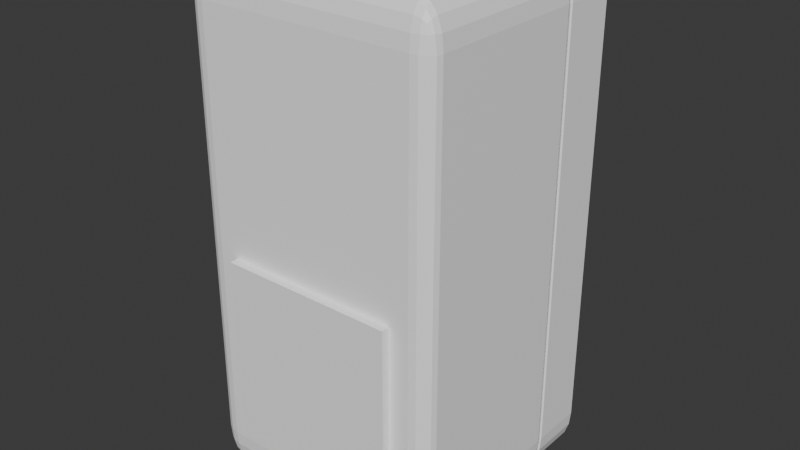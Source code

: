 # Source: Fridge.blend  (saved by Blender 4.0.36; exported with 4.5.12 LTS)
import bpy
from mathutils import Matrix  # noqa: F401  (used for matrix-valued properties, if any)

bpy.ops.wm.read_factory_settings(use_empty=True)
scene = bpy.context.scene
scene.name = 'Scene'

# ---- collections
col_collection = bpy.data.collections.new('Collection'); scene.collection.children.link(col_collection)

# ---- materials (node trees are filled in below, after node groups)
mat_fridge_handle_mat = bpy.data.materials.new('Fridge_Handle_Mat')
mat_fridge_handle_mat.use_transparent_shadow = False
mat_fridge_mat = bpy.data.materials.new('Fridge_Mat')
mat_fridge_mat.alpha_threshold = 0.0
mat_fridge_mat.use_transparent_shadow = False
mat_fridge_mat.roughness = 0.5
mat_fridge_mat.line_color = (0.0, 0.0, 0.0, 1.0)

# ---- material node trees
mat_fridge_handle_mat.use_nodes = True; mat_fridge_handle_mat.node_tree.nodes.clear()
_N = mat_fridge_handle_mat.node_tree.nodes; _L = mat_fridge_handle_mat.node_tree.links
n0 = _N.new('ShaderNodeBsdfPrincipled'); n0.name = 'Principled BSDF'; n0.location = (10, 300)
n0.inputs[0].default_value = (0.1435, 0.1435, 0.1435, 1.0)
n0.inputs[3].default_value = 1.45
n1 = _N.new('ShaderNodeOutputMaterial'); n1.name = 'Material Output'; n1.location = (300, 300)
_L.new(n0.outputs[0], n1.inputs[0])
n1.is_active_output = True
mat_fridge_mat.use_nodes = True; mat_fridge_mat.node_tree.nodes.clear()
_N = mat_fridge_mat.node_tree.nodes; _L = mat_fridge_mat.node_tree.links
n0 = _N.new('ShaderNodeOutputMaterial'); n0.name = 'Material Output'; n0.location = (300, 300)
n1 = _N.new('ShaderNodeBsdfPrincipled'); n1.name = 'Principled BSDF'; n1.location = (10, 300)
n1.inputs[0].default_value = (1.0, 1.0, 1.0, 1.0)
n1.inputs[3].default_value = 1.45
_L.new(n1.outputs[0], n0.inputs[0])
n0.is_active_output = True

# ---- world
world_world = bpy.data.worlds.new('World'); scene.world = world_world
world_world.use_nodes = True; world_world.node_tree.nodes.clear()
_N = world_world.node_tree.nodes; _L = world_world.node_tree.links
n0 = _N.new('ShaderNodeOutputWorld'); n0.name = 'World Output'; n0.location = (300, 300)
n1 = _N.new('ShaderNodeBackground'); n1.name = 'Background'; n1.location = (10, 300)
n1.inputs[0].default_value = (0.05088, 0.05088, 0.05088, 1.0)
_L.new(n1.outputs[0], n0.inputs[0])
n0.is_active_output = True
world_world.color = (0.05088, 0.05088, 0.05088)
world_world.use_sun_shadow = False
world_world.sun_shadow_jitter_overblur = 0.0

# ---- meshes
me_cylinder = bpy.data.meshes.new('Cylinder')
me_cylinder.from_pydata([(0.0, 1.0, -1.0), (0.0, 1.0, 1.0), (0.1951, 0.9808, -1.0), (0.1951, 0.9808, 1.0), (0.3827, 0.9239, -1.0), (0.3827, 0.9239, 1.0), (0.5556, 0.8315, -1.0), (0.5556, 0.8315, 1.0), (0.7071, 0.7071, -1.0), (0.7071, 0.7071, 1.0), (0.8315, 0.5556, -1.0), (0.8315, 0.5556, 1.0), (0.9239, 0.3827, -1.0), (0.9239, 0.3827, 1.0), (0.9808, 0.1951, -1.0), (0.9808, 0.1951, 1.0), (1.0, 0.0, -1.0), (1.0, 0.0, 1.0), (0.9808, -0.1951, -1.0), (0.9808, -0.1951, 1.0), (0.9239, -0.3827, -1.0), (0.9239, -0.3827, 1.0), (0.8315, -0.5556, -1.0), (0.8315, -0.5556, 1.0), (0.7071, -0.7071, -1.0), (0.7071, -0.7071, 1.0), (0.5556, -0.8315, -1.0), (0.5556, -0.8315, 1.0), (0.3827, -0.9239, -1.0), (0.3827, -0.9239, 1.0), (0.1951, -0.9808, -1.0), (0.1951, -0.9808, 1.0), (0.0, -1.0, -1.0), (0.0, -1.0, 1.0), (-0.1951, -0.9808, -1.0), (-0.1951, -0.9808, 1.0), (-0.3827, -0.9239, -1.0), (-0.3827, -0.9239, 1.0), (-0.5556, -0.8315, -1.0), (-0.5556, -0.8315, 1.0), (-0.7071, -0.7071, -1.0), (-0.7071, -0.7071, 1.0), (-0.8315, -0.5556, -1.0), (-0.8315, -0.5556, 1.0), (-0.9239, -0.3827, -1.0), (-0.9239, -0.3827, 1.0), (-0.9808, -0.1951, -1.0), (-0.9808, -0.1951, 1.0), (-1.0, 0.0, -1.0), (-1.0, 0.0, 1.0), (-0.9808, 0.1951, -1.0), (-0.9808, 0.1951, 1.0), (-0.9239, 0.3827, -1.0), (-0.9239, 0.3827, 1.0), (-0.8315, 0.5556, -1.0), (-0.8315, 0.5556, 1.0), (-0.7071, 0.7071, -1.0), (-0.7071, 0.7071, 1.0), (-0.5556, 0.8315, -1.0), (-0.5556, 0.8315, 1.0), (-0.3827, 0.9239, -1.0), (-0.3827, 0.9239, 1.0), (-0.1951, 0.9808, -1.0), (-0.1951, 0.9808, 1.0), (12.06, 2.018, -9.934), (14.07, 2.772, -9.934), (12.06, 2.772, -10.94), (12.83, 2.076, -9.934), (13.48, 2.239, -9.934), (12.06, 2.076, -10.32), (12.85, 2.145, -10.33), (13.38, 2.278, -10.31), (13.22, 2.337, -10.51), (13.91, 2.772, -10.32), (13.48, 2.772, -10.64), (13.91, 2.484, -9.934), (13.73, 2.476, -10.33), (13.38, 2.491, -10.59), (12.06, 2.484, -10.86), (12.06, 2.239, -10.64), (12.83, 2.772, -10.86), (12.85, 2.476, -10.77), (12.81, 2.278, -10.59), (-12.73, 2.772, -9.934), (-10.72, 2.018, -9.934), (-10.72, 2.772, -10.94), (-12.57, 2.484, -9.934), (-12.14, 2.239, -9.934), (-12.57, 2.772, -10.32), (-12.39, 2.476, -10.33), (-12.04, 2.278, -10.31), (-11.88, 2.337, -10.51), (-10.72, 2.076, -10.32), (-10.72, 2.239, -10.64), (-11.49, 2.076, -9.934), (-11.5, 2.145, -10.33), (-11.46, 2.278, -10.59), (-11.49, 2.772, -10.86), (-12.14, 2.772, -10.64), (-10.72, 2.484, -10.86), (-11.5, 2.476, -10.77), (-12.04, 2.491, -10.59), (12.06, 11.31, -10.94), (14.07, 11.31, -9.934), (12.06, 12.07, -9.934), (12.83, 11.31, -10.86), (13.48, 11.31, -10.64), (12.06, 11.6, -10.86), (12.85, 11.61, -10.77), (13.38, 11.59, -10.59), (13.22, 11.75, -10.51), (13.91, 11.6, -9.934), (13.48, 11.85, -9.934), (13.91, 11.31, -10.32), (13.73, 11.61, -10.33), (13.38, 11.81, -10.31), (12.06, 12.01, -10.32), (12.06, 11.85, -10.64), (12.83, 12.01, -9.934), (12.85, 11.94, -10.33), (12.81, 11.81, -10.59), (-10.72, 11.31, -10.94), (-10.72, 12.07, -9.934), (-12.73, 11.31, -9.934), (-10.72, 11.6, -10.86), (-10.72, 11.85, -10.64), (-11.49, 11.31, -10.86), (-11.5, 11.61, -10.77), (-11.46, 11.81, -10.59), (-11.88, 11.75, -10.51), (-11.49, 12.01, -9.934), (-12.14, 11.85, -9.934), (-10.72, 12.01, -10.32), (-11.5, 11.94, -10.33), (-12.04, 11.81, -10.31), (-12.57, 11.31, -10.32), (-12.14, 11.31, -10.64), (-12.57, 11.6, -9.934), (-12.39, 11.61, -10.33), (-12.04, 11.59, -10.59), (12.06, 2.018, 1.454), (12.06, 2.772, 2.458), (14.07, 2.772, 1.454), (12.06, 2.076, 1.838), (12.06, 2.239, 2.164), (12.83, 2.076, 1.454), (12.85, 2.145, 1.848), (12.81, 2.278, 2.113), (13.22, 2.337, 2.034), (12.83, 2.772, 2.382), (13.48, 2.772, 2.164), (12.06, 2.484, 2.382), (12.85, 2.476, 2.29), (13.38, 2.491, 2.113), (13.91, 2.484, 1.454), (13.48, 2.239, 1.454), (13.91, 2.772, 1.838), (13.73, 2.476, 1.848), (13.38, 2.278, 1.828), (-10.72, 2.772, 2.458), (-10.72, 2.018, 1.454), (-12.73, 2.772, 1.454), (-10.72, 2.484, 2.382), (-10.72, 2.239, 2.164), (-11.49, 2.772, 2.382), (-11.5, 2.476, 2.29), (-11.46, 2.278, 2.113), (-11.88, 2.337, 2.034), (-11.49, 2.076, 1.454), (-12.14, 2.239, 1.454), (-10.72, 2.076, 1.838), (-11.5, 2.145, 1.848), (-12.04, 2.278, 1.828), (-12.57, 2.772, 1.838), (-12.14, 2.772, 2.164), (-12.57, 2.484, 1.454), (-12.39, 2.476, 1.848), (-12.04, 2.491, 2.113), (12.06, 11.31, 2.458), (12.06, 12.07, 1.454), (14.07, 11.31, 1.454), (12.06, 11.6, 2.382), (12.06, 11.85, 2.164), (12.83, 11.31, 2.382), (12.85, 11.61, 2.29), (12.81, 11.81, 2.113), (13.22, 11.75, 2.034), (12.83, 12.01, 1.454), (13.48, 11.85, 1.454), (12.06, 12.01, 1.838), (12.85, 11.94, 1.848), (13.38, 11.81, 1.828), (13.91, 11.31, 1.838), (13.48, 11.31, 2.164), (13.91, 11.6, 1.454), (13.73, 11.61, 1.848), (13.38, 11.59, 2.113), (-12.73, 11.31, 1.454), (-10.72, 12.07, 1.454), (-10.72, 11.31, 2.458), (-12.57, 11.6, 1.454), (-12.14, 11.85, 1.454), (-12.57, 11.31, 1.838), (-12.39, 11.61, 1.848), (-12.04, 11.81, 1.828), (-11.88, 11.75, 2.034), (-10.72, 12.01, 1.838), (-10.72, 11.85, 2.164), (-11.49, 12.01, 1.454), (-11.5, 11.94, 1.848), (-11.46, 11.81, 2.113), (-11.49, 11.31, 2.382), (-12.14, 11.31, 2.164), (-10.72, 11.6, 2.382), (-11.5, 11.61, 2.29), (-12.04, 11.59, 2.113), (-12.73, 2.471, 1.454), (-10.72, 2.722, 1.454), (-10.72, 2.471, 2.458), (-12.57, 2.567, 1.454), (-12.14, 2.649, 1.454), (-12.57, 2.471, 1.838), (-12.39, 2.57, 1.848), (-12.04, 2.636, 1.828), (-11.88, 2.616, 2.034), (-10.72, 2.703, 1.838), (-10.72, 2.649, 2.164), (-11.49, 2.703, 1.454), (-11.5, 2.68, 1.848), (-11.46, 2.636, 2.113), (-11.49, 2.471, 2.382), (-12.14, 2.471, 2.164), (-10.72, 2.567, 2.382), (-11.5, 2.57, 2.29), (-12.04, 2.565, 2.113), (12.06, 2.722, 1.454), (14.07, 2.471, 1.454), (12.06, 2.471, 2.458), (12.83, 2.703, 1.454), (13.48, 2.649, 1.454), (12.06, 2.703, 1.838), (12.85, 2.68, 1.848), (13.38, 2.636, 1.828), (13.22, 2.616, 2.034), (13.91, 2.471, 1.838), (13.48, 2.471, 2.164), (13.91, 2.567, 1.454), (13.73, 2.57, 1.848), (13.38, 2.565, 2.113), (12.06, 2.567, 2.382), (12.06, 2.649, 2.164), (12.83, 2.471, 2.382), (12.85, 2.57, 2.29), (12.81, 2.636, 2.113), (-12.73, -0.3758, 1.454), (-10.72, -0.3758, 2.458), (-10.72, -0.627, 1.454), (-12.57, -0.3758, 1.838), (-12.14, -0.3758, 2.164), (-12.57, -0.472, 1.454), (-12.39, -0.4744, 1.848), (-12.04, -0.4694, 2.113), (-11.88, -0.5209, 2.034), (-10.72, -0.472, 2.382), (-10.72, -0.5535, 2.164), (-11.49, -0.3758, 2.382), (-11.5, -0.4744, 2.29), (-11.46, -0.5407, 2.113), (-11.49, -0.6079, 1.454), (-12.14, -0.5535, 1.454), (-10.72, -0.6079, 1.838), (-11.5, -0.5848, 1.848), (-12.04, -0.5407, 1.828), (14.07, -0.3758, 1.454), (12.06, -0.627, 1.454), (12.06, -0.3758, 2.458), (13.91, -0.472, 1.454), (13.48, -0.5535, 1.454), (13.91, -0.3758, 1.838), (13.73, -0.4744, 1.848), (13.38, -0.5407, 1.828), (13.22, -0.5209, 2.034), (12.06, -0.6079, 1.838), (12.06, -0.5535, 2.164), (12.83, -0.6079, 1.454), (12.85, -0.5848, 1.848), (12.81, -0.5407, 2.113), (12.83, -0.3758, 2.382), (13.48, -0.3758, 2.164), (12.06, -0.472, 2.382), (12.85, -0.4744, 2.29), (13.38, -0.4694, 2.113), (-12.73, 2.471, -9.934), (-10.72, 2.471, -10.94), (-10.72, 2.722, -9.934), (-12.57, 2.471, -10.32), (-12.14, 2.471, -10.64), (-12.57, 2.567, -9.934), (-12.39, 2.57, -10.33), (-12.04, 2.565, -10.59), (-11.88, 2.616, -10.51), (-10.72, 2.567, -10.86), (-10.72, 2.649, -10.64), (-11.49, 2.471, -10.86), (-11.5, 2.57, -10.77), (-11.46, 2.636, -10.59), (-11.49, 2.703, -9.934), (-12.14, 2.649, -9.934), (-10.72, 2.703, -10.32), (-11.5, 2.68, -10.33), (-12.04, 2.636, -10.31), (14.07, 2.471, -9.934), (12.06, 2.722, -9.934), (12.06, 2.471, -10.94), (13.91, 2.567, -9.934), (13.48, 2.649, -9.934), (13.91, 2.471, -10.32), (13.73, 2.57, -10.33), (13.38, 2.636, -10.31), (13.22, 2.616, -10.51), (12.06, 2.703, -10.32), (12.06, 2.649, -10.64), (12.83, 2.703, -9.934), (12.85, 2.68, -10.33), (12.81, 2.636, -10.59), (12.83, 2.471, -10.86), (13.48, 2.471, -10.64), (12.06, 2.567, -10.86), (12.85, 2.57, -10.77), (13.38, 2.565, -10.59), (-12.73, -0.3758, -9.934), (-10.72, -0.627, -9.934), (-10.72, -0.3758, -10.94), (-12.57, -0.472, -9.934), (-12.14, -0.5535, -9.934), (-12.57, -0.3758, -10.32), (-12.39, -0.4744, -10.33), (-12.04, -0.5407, -10.31), (-11.88, -0.5209, -10.51), (-10.72, -0.6079, -10.32), (-10.72, -0.5535, -10.64), (-11.49, -0.6079, -9.934), (-11.5, -0.5848, -10.33), (-11.46, -0.5407, -10.59), (-11.49, -0.3758, -10.86), (-12.14, -0.3758, -10.64), (-10.72, -0.472, -10.86), (-11.5, -0.4744, -10.77), (-12.04, -0.4694, -10.59), (14.07, -0.3758, -9.934), (12.06, -0.3758, -10.94), (12.06, -0.627, -9.934), (13.91, -0.3758, -10.32), (13.48, -0.3758, -10.64), (13.91, -0.472, -9.934), (13.73, -0.4744, -10.33), (13.38, -0.4694, -10.59), (13.22, -0.5209, -10.51), (12.06, -0.472, -10.86), (12.06, -0.5535, -10.64), (12.83, -0.3758, -10.86), (12.85, -0.4744, -10.77), (12.81, -0.5407, -10.59), (12.83, -0.6079, -9.934), (13.48, -0.5535, -9.934), (12.06, -0.6079, -10.32), (12.85, -0.5848, -10.33), (13.38, -0.5407, -10.31), (-9.45, 12.52, 0.4142), (-0.1411, 12.52, 0.4142), (-9.45, 11.65, 0.4142), (-0.1411, 11.65, 0.4142), (-9.45, 12.52, -8.894), (-0.1411, 12.52, -8.894), (-9.45, 11.65, -8.894), (-0.1411, 11.65, -8.894)], [], [(0, 1, 3, 2), (2, 3, 5, 4), (4, 5, 7, 6), (6, 7, 9, 8), (8, 9, 11, 10), (10, 11, 13, 12), (12, 13, 15, 14), (14, 15, 17, 16), (16, 17, 19, 18), (18, 19, 21, 20), (20, 21, 23, 22), (22, 23, 25, 24), (24, 25, 27, 26), (26, 27, 29, 28), (28, 29, 31, 30), (30, 31, 33, 32), (32, 33, 35, 34), (34, 35, 37, 36), (36, 37, 39, 38), (38, 39, 41, 40), (40, 41, 43, 42), (42, 43, 45, 44), (44, 45, 47, 46), (46, 47, 49, 48), (48, 49, 51, 50), (50, 51, 53, 52), (52, 53, 55, 54), (54, 55, 57, 56), (56, 57, 59, 58), (58, 59, 61, 60), (3, 1, 63, 61, 59, 57, 55, 53, 51, 49, 47, 45, 43, 41, 39, 37, 35, 33, 31, 29, 27, 25, 23, 21, 19, 17, 15, 13, 11, 9, 7, 5), (60, 61, 63, 62), (62, 63, 1, 0), (0, 2, 4, 6, 8, 10, 12, 14, 16, 18, 20, 22, 24, 26, 28, 30, 32, 34, 36, 38, 40, 42, 44, 46, 48, 50, 52, 54, 56, 58, 60, 62), (161, 83, 123, 197), (199, 178, 141, 159), (122, 104, 179, 198), (65, 142, 180, 103), (85, 66, 102, 121), (64, 67, 70, 69), (67, 68, 71, 70), (69, 70, 82, 79), (70, 71, 72, 82), (65, 73, 76, 75), (73, 74, 77, 76), (75, 76, 71, 68), (76, 77, 72, 71), (66, 78, 81, 80), (78, 79, 82, 81), (80, 81, 77, 74), (81, 82, 72, 77), (83, 86, 89, 88), (86, 87, 90, 89), (88, 89, 101, 98), (89, 90, 91, 101), (84, 92, 95, 94), (92, 93, 96, 95), (94, 95, 90, 87), (95, 96, 91, 90), (85, 97, 100, 99), (97, 98, 101, 100), (99, 100, 96, 93), (100, 101, 91, 96), (102, 105, 108, 107), (105, 106, 109, 108), (107, 108, 120, 117), (108, 109, 110, 120), (103, 111, 114, 113), (111, 112, 115, 114), (113, 114, 109, 106), (114, 115, 110, 109), (104, 116, 119, 118), (116, 117, 120, 119), (118, 119, 115, 112), (119, 120, 110, 115), (121, 124, 127, 126), (124, 125, 128, 127), (126, 127, 139, 136), (127, 128, 129, 139), (122, 130, 133, 132), (130, 131, 134, 133), (132, 133, 128, 125), (133, 134, 129, 128), (123, 135, 138, 137), (135, 136, 139, 138), (137, 138, 134, 131), (138, 139, 129, 134), (140, 143, 146, 145), (143, 144, 147, 146), (145, 146, 158, 155), (146, 147, 148, 158), (141, 149, 152, 151), (149, 150, 153, 152), (151, 152, 147, 144), (152, 153, 148, 147), (142, 154, 157, 156), (154, 155, 158, 157), (156, 157, 153, 150), (157, 158, 148, 153), (159, 162, 165, 164), (162, 163, 166, 165), (164, 165, 177, 174), (165, 166, 167, 177), (160, 168, 171, 170), (168, 169, 172, 171), (170, 171, 166, 163), (171, 172, 167, 166), (161, 173, 176, 175), (173, 174, 177, 176), (175, 176, 172, 169), (176, 177, 167, 172), (178, 181, 184, 183), (181, 182, 185, 184), (183, 184, 196, 193), (184, 185, 186, 196), (179, 187, 190, 189), (187, 188, 191, 190), (189, 190, 185, 182), (190, 191, 186, 185), (180, 192, 195, 194), (192, 193, 196, 195), (194, 195, 191, 188), (195, 196, 186, 191), (197, 200, 203, 202), (200, 201, 204, 203), (202, 203, 215, 212), (203, 204, 205, 215), (198, 206, 209, 208), (206, 207, 210, 209), (208, 209, 204, 201), (209, 210, 205, 204), (199, 211, 214, 213), (211, 212, 215, 214), (213, 214, 210, 207), (214, 215, 205, 210), (161, 197, 202, 173), (173, 202, 212, 174), (174, 212, 211, 164), (164, 211, 199, 159), (83, 161, 175, 86), (86, 175, 169, 87), (87, 169, 168, 94), (94, 168, 160, 84), (66, 85, 99, 78), (78, 99, 93, 79), (79, 93, 92, 69), (69, 92, 84, 64), (198, 179, 189, 206), (206, 189, 182, 207), (207, 182, 181, 213), (213, 181, 178, 199), (104, 122, 132, 116), (116, 132, 125, 117), (117, 125, 124, 107), (107, 124, 121, 102), (140, 160, 170, 143), (143, 170, 163, 144), (144, 163, 162, 151), (151, 162, 159, 141), (103, 180, 194, 111), (111, 194, 188, 112), (112, 188, 187, 118), (118, 187, 179, 104), (65, 103, 113, 73), (73, 113, 106, 74), (74, 106, 105, 80), (80, 105, 102, 66), (197, 123, 137, 200), (200, 137, 131, 201), (201, 131, 130, 208), (208, 130, 122, 198), (180, 142, 156, 192), (192, 156, 150, 193), (193, 150, 149, 183), (183, 149, 141, 178), (142, 65, 75, 154), (154, 75, 68, 155), (155, 68, 67, 145), (145, 67, 64, 140), (123, 83, 88, 135), (135, 88, 98, 136), (136, 98, 97, 126), (126, 97, 85, 121), (160, 140, 64, 84), (294, 312, 235, 217), (332, 350, 313, 293), (349, 273, 236, 311), (218, 237, 275, 255), (256, 274, 351, 331), (216, 219, 222, 221), (219, 220, 223, 222), (221, 222, 234, 231), (222, 223, 224, 234), (217, 225, 228, 227), (225, 226, 229, 228), (227, 228, 223, 220), (228, 229, 224, 223), (218, 230, 233, 232), (230, 231, 234, 233), (232, 233, 229, 226), (233, 234, 224, 229), (235, 238, 241, 240), (238, 239, 242, 241), (240, 241, 253, 250), (241, 242, 243, 253), (236, 244, 247, 246), (244, 245, 248, 247), (246, 247, 242, 239), (247, 248, 243, 242), (237, 249, 252, 251), (249, 250, 253, 252), (251, 252, 248, 245), (252, 253, 243, 248), (254, 257, 260, 259), (257, 258, 261, 260), (259, 260, 272, 269), (260, 261, 262, 272), (255, 263, 266, 265), (263, 264, 267, 266), (265, 266, 261, 258), (266, 267, 262, 261), (256, 268, 271, 270), (268, 269, 272, 271), (270, 271, 267, 264), (271, 272, 262, 267), (273, 276, 279, 278), (276, 277, 280, 279), (278, 279, 291, 288), (279, 280, 281, 291), (274, 282, 285, 284), (282, 283, 286, 285), (284, 285, 280, 277), (285, 286, 281, 280), (275, 287, 290, 289), (287, 288, 291, 290), (289, 290, 286, 283), (290, 291, 281, 286), (292, 295, 298, 297), (295, 296, 299, 298), (297, 298, 310, 307), (298, 299, 300, 310), (293, 301, 304, 303), (301, 302, 305, 304), (303, 304, 299, 296), (304, 305, 300, 299), (294, 306, 309, 308), (306, 307, 310, 309), (308, 309, 305, 302), (309, 310, 300, 305), (311, 314, 317, 316), (314, 315, 318, 317), (316, 317, 329, 326), (317, 318, 319, 329), (312, 320, 323, 322), (320, 321, 324, 323), (322, 323, 318, 315), (323, 324, 319, 318), (313, 325, 328, 327), (325, 326, 329, 328), (327, 328, 324, 321), (328, 329, 319, 324), (330, 333, 336, 335), (333, 334, 337, 336), (335, 336, 348, 345), (336, 337, 338, 348), (331, 339, 342, 341), (339, 340, 343, 342), (341, 342, 337, 334), (342, 343, 338, 337), (332, 344, 347, 346), (344, 345, 348, 347), (346, 347, 343, 340), (347, 348, 338, 343), (349, 352, 355, 354), (352, 353, 356, 355), (354, 355, 367, 364), (355, 356, 357, 367), (350, 358, 361, 360), (358, 359, 362, 361), (360, 361, 356, 353), (361, 362, 357, 356), (351, 363, 366, 365), (363, 364, 367, 366), (365, 366, 362, 359), (366, 367, 357, 362), (254, 216, 221, 257), (257, 221, 231, 258), (258, 231, 230, 265), (265, 230, 218, 255), (217, 235, 240, 225), (225, 240, 250, 226), (226, 250, 249, 232), (232, 249, 237, 218), (236, 273, 278, 244), (244, 278, 288, 245), (245, 288, 287, 251), (251, 287, 275, 237), (274, 256, 270, 282), (282, 270, 264, 283), (283, 264, 263, 289), (289, 263, 255, 275), (330, 254, 259, 333), (333, 259, 269, 334), (334, 269, 268, 341), (341, 268, 256, 331), (273, 349, 354, 276), (276, 354, 364, 277), (277, 364, 363, 284), (284, 363, 351, 274), (350, 332, 346, 358), (358, 346, 340, 359), (359, 340, 339, 365), (365, 339, 331, 351), (292, 330, 335, 295), (295, 335, 345, 296), (296, 345, 344, 303), (303, 344, 332, 293), (349, 311, 316, 352), (352, 316, 326, 353), (353, 326, 325, 360), (360, 325, 313, 350), (312, 294, 308, 320), (320, 308, 302, 321), (321, 302, 301, 327), (327, 301, 293, 313), (216, 292, 297, 219), (219, 297, 307, 220), (220, 307, 306, 227), (227, 306, 294, 217), (311, 236, 246, 314), (314, 246, 239, 315), (315, 239, 238, 322), (322, 238, 235, 312), (254, 330, 292, 216), (368, 369, 371, 370), (370, 371, 375, 374), (374, 375, 373, 372), (372, 373, 369, 368), (370, 374, 372, 368), (375, 371, 369, 373)])
me_cylinder.polygons.foreach_set('material_index', [0, 0, 0, 0, 0, 0, 0, 0, 0, 0, 0, 0, 0, 0, 0, 0, 0, 0, 0, 0, 0, 0, 0, 0, 0, 0, 0, 0, 0, 0, 0, 0, 0, 0, 1, 1, 1, 1, 1, 1, 1, 1, 1, 1, 1, 1, 1, 1, 1, 1, 1, 1, 1, 1, 1, 1, 1, 1, 1, 1, 1, 1, 1, 1, 1, 1, 1, 1, 1, 1, 1, 1, 1, 1, 1, 1, 1, 1, 1, 1, 1, 1, 1, 1, 1, 1, 1, 1, 1, 1, 1, 1, 1, 1, 1, 1, 1, 1, 1, 1, 1, 1, 1, 1, 1, 1, 1, 1, 1, 1, 1, 1, 1, 1, 1, 1, 1, 1, 1, 1, 1, 1, 1, 1, 1, 1, 1, 1, 1, 1, 1, 1, 1, 1, 1, 1, 1, 1, 1, 1, 1, 1, 1, 1, 1, 1, 1, 1, 1, 1, 1, 1, 1, 1, 1, 1, 1, 1, 1, 1, 1, 1, 1, 1, 1, 1, 1, 1, 1, 1, 1, 1, 1, 1, 1, 1, 1, 1, 1, 1, 1, 1, 1, 1, 1, 1, 1, 1, 1, 1, 1, 1, 1, 1, 1, 1, 1, 1, 1, 1, 1, 1, 1, 1, 1, 1, 1, 1, 1, 1, 1, 1, 1, 1, 1, 1, 1, 1, 1, 1, 1, 1, 1, 1, 1, 1, 1, 1, 1, 1, 1, 1, 1, 1, 1, 1, 1, 1, 1, 1, 1, 1, 1, 1, 1, 1, 1, 1, 1, 1, 1, 1, 1, 1, 1, 1, 1, 1, 1, 1, 1, 1, 1, 1, 1, 1, 1, 1, 1, 1, 1, 1, 1, 1, 1, 1, 1, 1, 1, 1, 1, 1, 1, 1, 1, 1, 1, 1, 1, 1, 1, 1, 1, 1, 1, 1, 1, 1, 1, 1, 1, 1, 1, 1, 1, 1, 1, 1, 1, 1, 1, 1, 1, 1, 1, 1, 1, 1, 1, 1, 1, 1, 1, 1, 1, 1, 1, 1, 1, 1, 1, 1, 1, 1, 1, 1, 1, 1, 1, 1])
_uv = me_cylinder.uv_layers.new(name='UVMap')
_uv.uv.foreach_set('vector', [1.0, 0.5, 1.0, 1.0, 0.9688, 1.0, 0.9688, 0.5, 0.9688, 0.5, 0.9688, 1.0, 0.9375, 1.0, 0.9375, 0.5, 0.9375, 0.5, 0.9375, 1.0, 0.9062, 1.0, 0.9062, 0.5, 0.9062, 0.5, 0.9062, 1.0, 0.875, 1.0, 0.875, 0.5, 0.875, 0.5, 0.875, 1.0, 0.8438, 1.0, 0.8438, 0.5, 0.8438, 0.5, 0.8438, 1.0, 0.8125, 1.0, 0.8125, 0.5, 0.8125, 0.5, 0.8125, 1.0, 0.7812, 1.0, 0.7812, 0.5, 0.7812, 0.5, 0.7812, 1.0, 0.75, 1.0, 0.75, 0.5, 0.75, 0.5, 0.75, 1.0, 0.7188, 1.0, 0.7188, 0.5, 0.7188, 0.5, 0.7188, 1.0, 0.6875, 1.0, 0.6875, 0.5, 0.6875, 0.5, 0.6875, 1.0, 0.6562, 1.0, 0.6562, 0.5, 0.6562, 0.5, 0.6562, 1.0, 0.625, 1.0, 0.625, 0.5, 0.625, 0.5, 0.625, 1.0, 0.5938, 1.0, 0.5938, 0.5, 0.5938, 0.5, 0.5938, 1.0, 0.5625, 1.0, 0.5625, 0.5, 0.5625, 0.5, 0.5625, 1.0, 0.5312, 1.0, 0.5312, 0.5, 0.5312, 0.5, 0.5312, 1.0, 0.5, 1.0, 0.5, 0.5, 0.5, 0.5, 0.5, 1.0, 0.4688, 1.0, 0.4688, 0.5, 0.4688, 0.5, 0.4688, 1.0, 0.4375, 1.0, 0.4375, 0.5, 0.4375, 0.5, 0.4375, 1.0, 0.4062, 1.0, 0.4062, 0.5, 0.4062, 0.5, 0.4062, 1.0, 0.375, 1.0, 0.375, 0.5, 0.375, 0.5, 0.375, 1.0, 0.3438, 1.0, 0.3438, 0.5, 0.3438, 0.5, 0.3438, 1.0, 0.3125, 1.0, 0.3125, 0.5, 0.3125, 0.5, 0.3125, 1.0, 0.2812, 1.0, 0.2812, 0.5, 0.2812, 0.5, 0.2812, 1.0, 0.25, 1.0, 0.25, 0.5, 0.25, 0.5, 0.25, 1.0, 0.2188, 1.0, 0.2188, 0.5, 0.2188, 0.5, 0.2188, 1.0, 0.1875, 1.0, 0.1875, 0.5, 0.1875, 0.5, 0.1875, 1.0, 0.1562, 1.0, 0.1562, 0.5, 0.1562, 0.5, 0.1562, 1.0, 0.125, 1.0, 0.125, 0.5, 0.125, 0.5, 0.125, 1.0, 0.09375, 1.0, 0.09375, 0.5, 0.09375, 0.5, 0.09375, 1.0, 0.0625, 1.0, 0.0625, 0.5, 0.2968, 0.4854, 0.25, 0.49, 0.2032, 0.4854, 0.1582, 0.4717, 0.1167, 0.4496, 0.08029, 0.4197, 0.05045, 0.3833, 0.02827, 0.3418, 0.01461, 0.2968, 0.01, 0.25, 0.01461, 0.2032, 0.02827, 0.1582, 0.05045, 0.1167, 0.08029, 0.08029, 0.1167, 0.05045, 0.1582, 0.02827, 0.2032, 0.01461, 0.25, 0.01, 0.2968, 0.01461, 0.3418, 0.02827, 0.3833, 0.05045, 0.4197, 0.08029, 0.4496, 0.1167, 0.4717, 0.1582, 0.4854, 0.2032, 0.49, 0.25, 0.4854, 0.2968, 0.4717, 0.3418, 0.4496, 0.3833, 0.4197, 0.4197, 0.3833, 0.4496, 0.3418, 0.4717, 0.0625, 0.5, 0.0625, 1.0, 0.03125, 1.0, 0.03125, 0.5, 0.03125, 0.5, 0.03125, 1.0, 0.0, 1.0, 0.0, 0.5, 0.75, 0.49, 0.7968, 0.4854, 0.8418, 0.4717, 0.8833, 0.4496, 0.9197, 0.4197, 0.9496, 0.3833, 0.9717, 0.3418, 0.9854, 0.2968, 0.99, 0.25, 0.9854, 0.2032, 0.9717, 0.1582, 0.9496, 0.1167, 0.9197, 0.08029, 0.8833, 0.05045, 0.8418, 0.02827, 0.7968, 0.01461, 0.75, 0.01, 0.7032, 0.01461, 0.6582, 0.02827, 0.6167, 0.05045, 0.5803, 0.08029, 0.5504, 0.1167, 0.5283, 0.1582, 0.5146, 0.2032, 0.51, 0.25, 0.5146, 0.2968, 0.5283, 0.3418, 0.5504, 0.3833, 0.5803, 0.4197, 0.6167, 0.4496, 0.6582, 0.4717, 0.7032, 0.4854, 0.1437, 0.5188, 0.3563, 0.5188, 0.3563, 0.7313, 0.1438, 0.7313, 0.3938, 0.01875, 0.6063, 0.01875, 0.6063, 0.2313, 0.3938, 0.2313, 0.3938, 0.7688, 0.6063, 0.7688, 0.6063, 0.9813, 0.3938, 0.9813, 0.6438, 0.5188, 0.8563, 0.5188, 0.8563, 0.7313, 0.6438, 0.7313, 0.3938, 0.5188, 0.6063, 0.5188, 0.6063, 0.7313, 0.3938, 0.7313, 0.6063, 0.4813, 0.6134, 0.4812, 0.6136, 0.4886, 0.6062, 0.4884, 0.6134, 0.4812, 0.625, 0.4812, 0.625, 0.4882, 0.6136, 0.4886, 0.6062, 0.4884, 0.6136, 0.4886, 0.6132, 0.5, 0.6062, 0.5, 0.6136, 0.4886, 0.625, 0.4882, 0.6224, 0.5, 0.6132, 0.5, 0.6438, 0.5188, 0.6366, 0.5187, 0.6364, 0.5114, 0.6438, 0.5116, 0.6366, 0.5187, 0.625, 0.5188, 0.625, 0.5118, 0.6364, 0.5114, 0.6438, 0.5116, 0.6364, 0.5114, 0.6368, 0.5, 0.6438, 0.5, 0.6364, 0.5114, 0.625, 0.5118, 0.6224, 0.5, 0.6368, 0.5, 0.6063, 0.5188, 0.6062, 0.5116, 0.6136, 0.5114, 0.6134, 0.5188, 0.6062, 0.5116, 0.6062, 0.5, 0.6132, 0.5, 0.6136, 0.5114, 0.6134, 0.5188, 0.6136, 0.5114, 0.625, 0.5118, 0.625, 0.5188, 0.6136, 0.5114, 0.6132, 0.5, 0.6224, 0.5, 0.625, 0.5118, 0.3563, 0.5188, 0.3562, 0.5116, 0.3636, 0.5114, 0.3634, 0.5188, 0.3562, 0.5116, 0.3563, 0.5, 0.3632, 0.5, 0.3636, 0.5114, 0.3634, 0.5188, 0.3636, 0.5114, 0.375, 0.5118, 0.375, 0.5188, 0.3636, 0.5114, 0.3632, 0.5, 0.375, 0.5026, 0.375, 0.5118, 0.3938, 0.4813, 0.3937, 0.4884, 0.3864, 0.4886, 0.3866, 0.4812, 0.3937, 0.4884, 0.3938, 0.5, 0.3868, 0.5, 0.3864, 0.4886, 0.3866, 0.4812, 0.3864, 0.4886, 0.375, 0.4882, 0.375, 0.4812, 0.3864, 0.4886, 0.3868, 0.5, 0.375, 0.5026, 0.375, 0.4882, 0.3938, 0.5188, 0.3866, 0.5187, 0.3864, 0.5114, 0.3937, 0.5116, 0.3866, 0.5187, 0.375, 0.5188, 0.375, 0.5118, 0.3864, 0.5114, 0.3937, 0.5116, 0.3864, 0.5114, 0.3868, 0.5, 0.3938, 0.5, 0.3864, 0.5114, 0.375, 0.5118, 0.375, 0.5026, 0.3868, 0.5, 0.6063, 0.7313, 0.6134, 0.7312, 0.6136, 0.7386, 0.6062, 0.7384, 0.6134, 0.7312, 0.625, 0.7313, 0.625, 0.7382, 0.6136, 0.7386, 0.6062, 0.7384, 0.6136, 0.7386, 0.6132, 0.75, 0.6062, 0.75, 0.6136, 0.7386, 0.625, 0.7382, 0.625, 0.7474, 0.6132, 0.75, 0.6438, 0.7313, 0.6438, 0.7384, 0.6364, 0.7386, 0.6366, 0.7312, 0.6438, 0.7384, 0.6438, 0.75, 0.6368, 0.75, 0.6364, 0.7386, 0.6366, 0.7312, 0.6364, 0.7386, 0.625, 0.7382, 0.625, 0.7313, 0.6364, 0.7386, 0.6368, 0.75, 0.625, 0.7474, 0.625, 0.7382, 0.6063, 0.7688, 0.6062, 0.7616, 0.6136, 0.7614, 0.6134, 0.7688, 0.6062, 0.7616, 0.6062, 0.75, 0.6132, 0.75, 0.6136, 0.7614, 0.6134, 0.7688, 0.6136, 0.7614, 0.625, 0.7618, 0.625, 0.7688, 0.6136, 0.7614, 0.6132, 0.75, 0.625, 0.7474, 0.625, 0.7618, 0.3938, 0.7313, 0.3937, 0.7384, 0.3864, 0.7386, 0.3866, 0.7312, 0.3937, 0.7384, 0.3938, 0.75, 0.3868, 0.75, 0.3864, 0.7386, 0.3866, 0.7312, 0.3864, 0.7386, 0.375, 0.7382, 0.375, 0.7313, 0.3864, 0.7386, 0.3868, 0.75, 0.3776, 0.75, 0.375, 0.7382, 0.3938, 0.7688, 0.3866, 0.7687, 0.3864, 0.7614, 0.3937, 0.7616, 0.3866, 0.7687, 0.375, 0.7688, 0.375, 0.7618, 0.3864, 0.7614, 0.3937, 0.7616, 0.3864, 0.7614, 0.3868, 0.75, 0.3938, 0.75, 0.3864, 0.7614, 0.375, 0.7618, 0.3776, 0.75, 0.3868, 0.75, 0.3563, 0.7313, 0.3634, 0.7312, 0.3636, 0.7386, 0.3563, 0.7384, 0.3634, 0.7312, 0.375, 0.7313, 0.375, 0.7382, 0.3636, 0.7386, 0.3563, 0.7384, 0.3636, 0.7386, 0.3632, 0.75, 0.3563, 0.75, 0.3636, 0.7386, 0.375, 0.7382, 0.3776, 0.75, 0.3632, 0.75, 0.6063, 0.2688, 0.6062, 0.2616, 0.6136, 0.2614, 0.6134, 0.2688, 0.6062, 0.2616, 0.6062, 0.25, 0.6132, 0.25, 0.6136, 0.2614, 0.6134, 0.2688, 0.6136, 0.2614, 0.625, 0.2618, 0.625, 0.2688, 0.6136, 0.2614, 0.6132, 0.25, 0.6171, 0.25, 0.625, 0.2618, 0.6063, 0.2313, 0.6134, 0.2312, 0.6136, 0.2386, 0.6062, 0.2384, 0.6134, 0.2312, 0.625, 0.2313, 0.625, 0.2382, 0.6136, 0.2386, 0.6062, 0.2384, 0.6136, 0.2386, 0.6132, 0.25, 0.6062, 0.25, 0.6136, 0.2386, 0.625, 0.2382, 0.625, 0.2421, 0.6132, 0.25, 0.8563, 0.5188, 0.8562, 0.5116, 0.8636, 0.5114, 0.8634, 0.5188, 0.8562, 0.5116, 0.8562, 0.5, 0.8632, 0.5, 0.8636, 0.5114, 0.8634, 0.5188, 0.8636, 0.5114, 0.875, 0.5118, 0.875, 0.5188, 0.8636, 0.5114, 0.8632, 0.5, 0.8671, 0.5, 0.875, 0.5118, 0.3938, 0.2313, 0.3937, 0.2384, 0.3864, 0.2386, 0.3866, 0.2312, 0.3937, 0.2384, 0.3938, 0.25, 0.3868, 0.25, 0.3864, 0.2386, 0.3866, 0.2312, 0.3864, 0.2386, 0.375, 0.2382, 0.375, 0.2313, 0.3864, 0.2386, 0.3868, 0.25, 0.3829, 0.25, 0.375, 0.2382, 0.3938, 0.2688, 0.3866, 0.2687, 0.3864, 0.2614, 0.3937, 0.2616, 0.3866, 0.2687, 0.375, 0.2688, 0.375, 0.2618, 0.3864, 0.2614, 0.3937, 0.2616, 0.3864, 0.2614, 0.3868, 0.25, 0.3938, 0.25, 0.3864, 0.2614, 0.375, 0.2618, 0.375, 0.2579, 0.3868, 0.25, 0.1437, 0.5188, 0.1366, 0.5187, 0.1364, 0.5114, 0.1437, 0.5116, 0.1366, 0.5187, 0.125, 0.5188, 0.125, 0.5118, 0.1364, 0.5114, 0.1437, 0.5116, 0.1364, 0.5114, 0.1368, 0.5, 0.1437, 0.5, 0.1364, 0.5114, 0.125, 0.5118, 0.125, 0.5079, 0.1368, 0.5, 0.6063, 0.01875, 0.6062, 0.01157, 0.6136, 0.01139, 0.6134, 0.01875, 0.6062, 0.01157, 0.6062, 0.0, 0.6132, 0.0, 0.6136, 0.01139, 0.6134, 0.01875, 0.6136, 0.01139, 0.625, 0.01177, 0.625, 0.01875, 0.6136, 0.01139, 0.6132, 0.0, 0.6171, 0.0, 0.625, 0.01177, 0.6063, 0.9813, 0.6134, 0.9812, 0.6136, 0.9886, 0.6062, 0.9884, 0.6134, 0.9812, 0.625, 0.9812, 0.625, 0.9882, 0.6136, 0.9886, 0.6062, 0.9884, 0.6136, 0.9886, 0.6132, 1.0, 0.6062, 1.0, 0.6136, 0.9886, 0.625, 0.9882, 0.625, 0.9921, 0.6132, 1.0, 0.8563, 0.7313, 0.8634, 0.7312, 0.8636, 0.7386, 0.8562, 0.7384, 0.8634, 0.7312, 0.875, 0.7313, 0.875, 0.7382, 0.8636, 0.7386, 0.8562, 0.7384, 0.8636, 0.7386, 0.8632, 0.75, 0.8562, 0.75, 0.8636, 0.7386, 0.875, 0.7382, 0.875, 0.7421, 0.8632, 0.75, 0.1438, 0.7313, 0.1437, 0.7384, 0.1364, 0.7386, 0.1366, 0.7312, 0.1437, 0.7384, 0.1437, 0.75, 0.1368, 0.75, 0.1364, 0.7386, 0.1366, 0.7312, 0.1364, 0.7386, 0.125, 0.7382, 0.125, 0.7313, 0.1364, 0.7386, 0.1368, 0.75, 0.1329, 0.75, 0.125, 0.7382, 0.3938, 0.9813, 0.3937, 0.9884, 0.3864, 0.9886, 0.3866, 0.9812, 0.3937, 0.9884, 0.3938, 1.0, 0.3868, 1.0, 0.3864, 0.9886, 0.3866, 0.9812, 0.3864, 0.9886, 0.375, 0.9882, 0.375, 0.9812, 0.3864, 0.9886, 0.3868, 1.0, 0.3829, 1.0, 0.375, 0.9882, 0.3938, 0.01875, 0.3866, 0.01875, 0.3864, 0.01139, 0.3937, 0.01157, 0.3866, 0.01875, 0.375, 0.01875, 0.375, 0.01177, 0.3864, 0.01139, 0.3937, 0.01157, 0.3864, 0.01139, 0.3868, 0.0, 0.3938, 0.0, 0.3864, 0.01139, 0.375, 0.01177, 0.375, 0.007925, 0.3868, 0.0, 0.1437, 0.5188, 0.1438, 0.7313, 0.1366, 0.7312, 0.1366, 0.5187, 0.1366, 0.5187, 0.1366, 0.7312, 0.125, 0.7313, 0.125, 0.5188, 0.375, 0.2313, 0.375, 0.01875, 0.3866, 0.01875, 0.3866, 0.2312, 0.3866, 0.2312, 0.3866, 0.01875, 0.3938, 0.01875, 0.3938, 0.2313, 0.3563, 0.5188, 0.1437, 0.5188, 0.1437, 0.5116, 0.3562, 0.5116, 0.3562, 0.5116, 0.1437, 0.5116, 0.1437, 0.5, 0.3563, 0.5, 0.375, 0.4812, 0.375, 0.2688, 0.3866, 0.2687, 0.3866, 0.4812, 0.3866, 0.4812, 0.3866, 0.2687, 0.3938, 0.2688, 0.3938, 0.4813, 0.6063, 0.5188, 0.3938, 0.5188, 0.3937, 0.5116, 0.6062, 0.5116, 0.6062, 0.5116, 0.3937, 0.5116, 0.3938, 0.5, 0.6062, 0.5, 0.6062, 0.5, 0.3938, 0.5, 0.3937, 0.4884, 0.6062, 0.4884, 0.6062, 0.4884, 0.3937, 0.4884, 0.3938, 0.4813, 0.6063, 0.4813, 0.3938, 0.9813, 0.6063, 0.9813, 0.6062, 0.9884, 0.3937, 0.9884, 0.3937, 0.9884, 0.6062, 0.9884, 0.6062, 1.0, 0.3938, 1.0, 0.3938, 0.0, 0.6062, 0.0, 0.6062, 0.01157, 0.3937, 0.01157, 0.3937, 0.01157, 0.6062, 0.01157, 0.6063, 0.01875, 0.3938, 0.01875, 0.6063, 0.7688, 0.3938, 0.7688, 0.3937, 0.7616, 0.6062, 0.7616, 0.6062, 0.7616, 0.3937, 0.7616, 0.3938, 0.75, 0.6062, 0.75, 0.6062, 0.75, 0.3938, 0.75, 0.3937, 0.7384, 0.6062, 0.7384, 0.6062, 0.7384, 0.3937, 0.7384, 0.3938, 0.7313, 0.6063, 0.7313, 0.6063, 0.2688, 0.3938, 0.2688, 0.3937, 0.2616, 0.6062, 0.2616, 0.6062, 0.2616, 0.3937, 0.2616, 0.3938, 0.25, 0.6062, 0.25, 0.6062, 0.25, 0.3938, 0.25, 0.3937, 0.2384, 0.6062, 0.2384, 0.6062, 0.2384, 0.3937, 0.2384, 0.3938, 0.2313, 0.6063, 0.2313, 0.6438, 0.7313, 0.8563, 0.7313, 0.8562, 0.7384, 0.6438, 0.7384, 0.6438, 0.7384, 0.8562, 0.7384, 0.8562, 0.75, 0.6438, 0.75, 0.625, 0.7688, 0.625, 0.9812, 0.6134, 0.9812, 0.6134, 0.7688, 0.6134, 0.7688, 0.6134, 0.9812, 0.6063, 0.9813, 0.6063, 0.7688, 0.6438, 0.5188, 0.6438, 0.7313, 0.6366, 0.7312, 0.6366, 0.5187, 0.6366, 0.5187, 0.6366, 0.7312, 0.625, 0.7313, 0.625, 0.5188, 0.625, 0.5188, 0.625, 0.7313, 0.6134, 0.7312, 0.6134, 0.5188, 0.6134, 0.5188, 0.6134, 0.7312, 0.6063, 0.7313, 0.6063, 0.5188, 0.1438, 0.7313, 0.3563, 0.7313, 0.3563, 0.7384, 0.1437, 0.7384, 0.1437, 0.7384, 0.3563, 0.7384, 0.3563, 0.75, 0.1437, 0.75, 0.375, 0.9812, 0.375, 0.7688, 0.3866, 0.7687, 0.3866, 0.9812, 0.3866, 0.9812, 0.3866, 0.7687, 0.3938, 0.7688, 0.3938, 0.9813, 0.8563, 0.7313, 0.8563, 0.5188, 0.8634, 0.5188, 0.8634, 0.7312, 0.8634, 0.7312, 0.8634, 0.5188, 0.875, 0.5188, 0.875, 0.7313, 0.625, 0.01875, 0.625, 0.2313, 0.6134, 0.2312, 0.6134, 0.01875, 0.6134, 0.01875, 0.6134, 0.2312, 0.6063, 0.2313, 0.6063, 0.01875, 0.8563, 0.5188, 0.6438, 0.5188, 0.6438, 0.5116, 0.8562, 0.5116, 0.8562, 0.5116, 0.6438, 0.5116, 0.6438, 0.5, 0.8562, 0.5, 0.625, 0.2688, 0.625, 0.4812, 0.6134, 0.4812, 0.6134, 0.2688, 0.6134, 0.2688, 0.6134, 0.4812, 0.6063, 0.4813, 0.6063, 0.2688, 0.3563, 0.7313, 0.3563, 0.5188, 0.3634, 0.5188, 0.3634, 0.7312, 0.3634, 0.7312, 0.3634, 0.5188, 0.375, 0.5188, 0.375, 0.7313, 0.375, 0.7313, 0.375, 0.5188, 0.3866, 0.5187, 0.3866, 0.7312, 0.3866, 0.7312, 0.3866, 0.5187, 0.3938, 0.5188, 0.3938, 0.7313, 0.3938, 0.2688, 0.6063, 0.2688, 0.6063, 0.4813, 0.3938, 0.4813, 0.3938, 0.7688, 0.6063, 0.7688, 0.6063, 0.9813, 0.3938, 0.9813, 0.3938, 0.5188, 0.6063, 0.5188, 0.6063, 0.7313, 0.3938, 0.7313, 0.6438, 0.5188, 0.8563, 0.5188, 0.8563, 0.7313, 0.6438, 0.7313, 0.3938, 0.01875, 0.6063, 0.01875, 0.6063, 0.2313, 0.3938, 0.2313, 0.3938, 0.2688, 0.6063, 0.2688, 0.6063, 0.4813, 0.3938, 0.4813, 0.1438, 0.7313, 0.1437, 0.7384, 0.1364, 0.7386, 0.1366, 0.7312, 0.1437, 0.7384, 0.1437, 0.75, 0.1368, 0.75, 0.1364, 0.7386, 0.1366, 0.7312, 0.1364, 0.7386, 0.125, 0.7382, 0.125, 0.7313, 0.1364, 0.7386, 0.1368, 0.75, 0.1329, 0.75, 0.125, 0.7382, 0.3938, 0.9813, 0.3937, 0.9884, 0.3864, 0.9886, 0.3866, 0.9812, 0.3937, 0.9884, 0.3938, 1.0, 0.3868, 1.0, 0.3864, 0.9886, 0.3866, 0.9812, 0.3864, 0.9886, 0.375, 0.9882, 0.375, 0.9812, 0.3864, 0.9886, 0.3868, 1.0, 0.3829, 1.0, 0.375, 0.9882, 0.3938, 0.01875, 0.3866, 0.01875, 0.3864, 0.01139, 0.3937, 0.01157, 0.3866, 0.01875, 0.375, 0.01875, 0.375, 0.01177, 0.3864, 0.01139, 0.3937, 0.01157, 0.3864, 0.01139, 0.3868, 0.0, 0.3938, 0.0, 0.3864, 0.01139, 0.375, 0.01177, 0.375, 0.007925, 0.3868, 0.0, 0.6063, 0.9813, 0.6134, 0.9812, 0.6136, 0.9886, 0.6062, 0.9884, 0.6134, 0.9812, 0.625, 0.9812, 0.625, 0.9882, 0.6136, 0.9886, 0.6062, 0.9884, 0.6136, 0.9886, 0.6132, 1.0, 0.6062, 1.0, 0.6136, 0.9886, 0.625, 0.9882, 0.625, 0.9921, 0.6132, 1.0, 0.8563, 0.7313, 0.8634, 0.7312, 0.8636, 0.7386, 0.8562, 0.7384, 0.8634, 0.7312, 0.875, 0.7313, 0.875, 0.7382, 0.8636, 0.7386, 0.8562, 0.7384, 0.8636, 0.7386, 0.8632, 0.75, 0.8562, 0.75, 0.8636, 0.7386, 0.875, 0.7382, 0.875, 0.7421, 0.8632, 0.75, 0.6063, 0.01875, 0.6062, 0.01157, 0.6136, 0.01139, 0.6134, 0.01875, 0.6062, 0.01157, 0.6062, 0.0, 0.6132, 0.0, 0.6136, 0.01139, 0.6134, 0.01875, 0.6136, 0.01139, 0.625, 0.01177, 0.625, 0.01875, 0.6136, 0.01139, 0.6132, 0.0, 0.6171, 0.0, 0.625, 0.01177, 0.1437, 0.5188, 0.1366, 0.5187, 0.1364, 0.5114, 0.1437, 0.5116, 0.1366, 0.5187, 0.125, 0.5188, 0.125, 0.5118, 0.1364, 0.5114, 0.1437, 0.5116, 0.1364, 0.5114, 0.1368, 0.5, 0.1437, 0.5, 0.1364, 0.5114, 0.125, 0.5118, 0.125, 0.5079, 0.1368, 0.5, 0.3938, 0.2313, 0.3937, 0.2384, 0.3864, 0.2386, 0.3866, 0.2312, 0.3937, 0.2384, 0.3938, 0.25, 0.3868, 0.25, 0.3864, 0.2386, 0.3866, 0.2312, 0.3864, 0.2386, 0.375, 0.2382, 0.375, 0.2313, 0.3864, 0.2386, 0.3868, 0.25, 0.3829, 0.25, 0.375, 0.2382, 0.3938, 0.2688, 0.3866, 0.2687, 0.3864, 0.2614, 0.3937, 0.2616, 0.3866, 0.2687, 0.375, 0.2688, 0.375, 0.2618, 0.3864, 0.2614, 0.3937, 0.2616, 0.3864, 0.2614, 0.3868, 0.25, 0.3938, 0.25, 0.3864, 0.2614, 0.375, 0.2618, 0.375, 0.2579, 0.3868, 0.25, 0.8563, 0.5188, 0.8562, 0.5116, 0.8636, 0.5114, 0.8634, 0.5188, 0.8562, 0.5116, 0.8562, 0.5, 0.8632, 0.5, 0.8636, 0.5114, 0.8634, 0.5188, 0.8636, 0.5114, 0.875, 0.5118, 0.875, 0.5188, 0.8636, 0.5114, 0.8632, 0.5, 0.8671, 0.5, 0.875, 0.5118, 0.6063, 0.2688, 0.6062, 0.2616, 0.6136, 0.2614, 0.6134, 0.2688, 0.6062, 0.2616, 0.6062, 0.25, 0.6132, 0.25, 0.6136, 0.2614, 0.6134, 0.2688, 0.6136, 0.2614, 0.625, 0.2618, 0.625, 0.2688, 0.6136, 0.2614, 0.6132, 0.25, 0.6171, 0.25, 0.625, 0.2618, 0.6063, 0.2313, 0.6134, 0.2312, 0.6136, 0.2386, 0.6062, 0.2384, 0.6134, 0.2312, 0.625, 0.2313, 0.625, 0.2382, 0.6136, 0.2386, 0.6062, 0.2384, 0.6136, 0.2386, 0.6132, 0.25, 0.6062, 0.25, 0.6136, 0.2386, 0.625, 0.2382, 0.625, 0.2421, 0.6132, 0.25, 0.3563, 0.7313, 0.3634, 0.7312, 0.3636, 0.7386, 0.3563, 0.7384, 0.3634, 0.7312, 0.375, 0.7313, 0.375, 0.7382, 0.3636, 0.7386, 0.3563, 0.7384, 0.3636, 0.7386, 0.3632, 0.75, 0.3563, 0.75, 0.3636, 0.7386, 0.375, 0.7382, 0.3776, 0.75, 0.3632, 0.75, 0.3938, 0.7313, 0.3937, 0.7384, 0.3864, 0.7386, 0.3866, 0.7312, 0.3937, 0.7384, 0.3938, 0.75, 0.3868, 0.75, 0.3864, 0.7386, 0.3866, 0.7312, 0.3864, 0.7386, 0.375, 0.7382, 0.375, 0.7313, 0.3864, 0.7386, 0.3868, 0.75, 0.3776, 0.75, 0.375, 0.7382, 0.3938, 0.7688, 0.3866, 0.7687, 0.3864, 0.7614, 0.3937, 0.7616, 0.3866, 0.7687, 0.375, 0.7688, 0.375, 0.7618, 0.3864, 0.7614, 0.3937, 0.7616, 0.3864, 0.7614, 0.3868, 0.75, 0.3938, 0.75, 0.3864, 0.7614, 0.375, 0.7618, 0.3776, 0.75, 0.3868, 0.75, 0.6438, 0.7313, 0.6438, 0.7384, 0.6364, 0.7386, 0.6366, 0.7312, 0.6438, 0.7384, 0.6438, 0.75, 0.6368, 0.75, 0.6364, 0.7386, 0.6366, 0.7312, 0.6364, 0.7386, 0.625, 0.7382, 0.625, 0.7313, 0.6364, 0.7386, 0.6368, 0.75, 0.625, 0.7474, 0.625, 0.7382, 0.6063, 0.7688, 0.6062, 0.7616, 0.6136, 0.7614, 0.6134, 0.7688, 0.6062, 0.7616, 0.6062, 0.75, 0.6132, 0.75, 0.6136, 0.7614, 0.6134, 0.7688, 0.6136, 0.7614, 0.625, 0.7618, 0.625, 0.7688, 0.6136, 0.7614, 0.6132, 0.75, 0.625, 0.7474, 0.625, 0.7618, 0.6063, 0.7313, 0.6134, 0.7312, 0.6136, 0.7386, 0.6062, 0.7384, 0.6134, 0.7312, 0.625, 0.7313, 0.625, 0.7382, 0.6136, 0.7386, 0.6062, 0.7384, 0.6136, 0.7386, 0.6132, 0.75, 0.6062, 0.75, 0.6136, 0.7386, 0.625, 0.7382, 0.625, 0.7474, 0.6132, 0.75, 0.3563, 0.5188, 0.3562, 0.5116, 0.3636, 0.5114, 0.3634, 0.5188, 0.3562, 0.5116, 0.3563, 0.5, 0.3632, 0.5, 0.3636, 0.5114, 0.3634, 0.5188, 0.3636, 0.5114, 0.375, 0.5118, 0.375, 0.5188, 0.3636, 0.5114, 0.3632, 0.5, 0.375, 0.5026, 0.375, 0.5118, 0.3938, 0.4813, 0.3937, 0.4884, 0.3864, 0.4886, 0.3866, 0.4812, 0.3937, 0.4884, 0.3938, 0.5, 0.3868, 0.5, 0.3864, 0.4886, 0.3866, 0.4812, 0.3864, 0.4886, 0.375, 0.4882, 0.375, 0.4812, 0.3864, 0.4886, 0.3868, 0.5, 0.375, 0.5026, 0.375, 0.4882, 0.3938, 0.5188, 0.3866, 0.5187, 0.3864, 0.5114, 0.3937, 0.5116, 0.3866, 0.5187, 0.375, 0.5188, 0.375, 0.5118, 0.3864, 0.5114, 0.3937, 0.5116, 0.3864, 0.5114, 0.3868, 0.5, 0.3938, 0.5, 0.3864, 0.5114, 0.375, 0.5118, 0.375, 0.5026, 0.3868, 0.5, 0.6438, 0.5188, 0.6366, 0.5187, 0.6364, 0.5114, 0.6438, 0.5116, 0.6366, 0.5187, 0.625, 0.5188, 0.625, 0.5118, 0.6364, 0.5114, 0.6438, 0.5116, 0.6364, 0.5114, 0.6368, 0.5, 0.6438, 0.5, 0.6364, 0.5114, 0.625, 0.5118, 0.6224, 0.5, 0.6368, 0.5, 0.6063, 0.5188, 0.6062, 0.5116, 0.6136, 0.5114, 0.6134, 0.5188, 0.6062, 0.5116, 0.6062, 0.5, 0.6132, 0.5, 0.6136, 0.5114, 0.6134, 0.5188, 0.6136, 0.5114, 0.625, 0.5118, 0.625, 0.5188, 0.6136, 0.5114, 0.6132, 0.5, 0.6224, 0.5, 0.625, 0.5118, 0.6063, 0.4813, 0.6134, 0.4812, 0.6136, 0.4886, 0.6062, 0.4884, 0.6134, 0.4812, 0.625, 0.4812, 0.625, 0.4882, 0.6136, 0.4886, 0.6062, 0.4884, 0.6136, 0.4886, 0.6132, 0.5, 0.6062, 0.5, 0.6136, 0.4886, 0.625, 0.4882, 0.6224, 0.5, 0.6132, 0.5, 0.1437, 0.5188, 0.1438, 0.7313, 0.1366, 0.7312, 0.1366, 0.5187, 0.1366, 0.5187, 0.1366, 0.7312, 0.125, 0.7313, 0.125, 0.5188, 0.375, 0.2313, 0.375, 0.01875, 0.3866, 0.01875, 0.3866, 0.2312, 0.3866, 0.2312, 0.3866, 0.01875, 0.3938, 0.01875, 0.3938, 0.2313, 0.3938, 0.9813, 0.6063, 0.9813, 0.6062, 0.9884, 0.3937, 0.9884, 0.3937, 0.9884, 0.6062, 0.9884, 0.6062, 1.0, 0.3938, 1.0, 0.3938, 0.0, 0.6062, 0.0, 0.6062, 0.01157, 0.3937, 0.01157, 0.3937, 0.01157, 0.6062, 0.01157, 0.6063, 0.01875, 0.3938, 0.01875, 0.8563, 0.7313, 0.8563, 0.5188, 0.8634, 0.5188, 0.8634, 0.7312, 0.8634, 0.7312, 0.8634, 0.5188, 0.875, 0.5188, 0.875, 0.7313, 0.625, 0.01875, 0.625, 0.2313, 0.6134, 0.2312, 0.6134, 0.01875, 0.6134, 0.01875, 0.6134, 0.2312, 0.6063, 0.2313, 0.6063, 0.01875, 0.6063, 0.2688, 0.3938, 0.2688, 0.3937, 0.2616, 0.6062, 0.2616, 0.6062, 0.2616, 0.3937, 0.2616, 0.3938, 0.25, 0.6062, 0.25, 0.6062, 0.25, 0.3938, 0.25, 0.3937, 0.2384, 0.6062, 0.2384, 0.6062, 0.2384, 0.3937, 0.2384, 0.3938, 0.2313, 0.6063, 0.2313, 0.3563, 0.5188, 0.1437, 0.5188, 0.1437, 0.5116, 0.3562, 0.5116, 0.3562, 0.5116, 0.1437, 0.5116, 0.1437, 0.5, 0.3563, 0.5, 0.375, 0.4812, 0.375, 0.2688, 0.3866, 0.2687, 0.3866, 0.4812, 0.3866, 0.4812, 0.3866, 0.2687, 0.3938, 0.2688, 0.3938, 0.4813, 0.8563, 0.5188, 0.6438, 0.5188, 0.6438, 0.5116, 0.8562, 0.5116, 0.8562, 0.5116, 0.6438, 0.5116, 0.6438, 0.5, 0.8562, 0.5, 0.625, 0.2688, 0.625, 0.4812, 0.6134, 0.4812, 0.6134, 0.2688, 0.6134, 0.2688, 0.6134, 0.4812, 0.6063, 0.4813, 0.6063, 0.2688, 0.6063, 0.5188, 0.3938, 0.5188, 0.3937, 0.5116, 0.6062, 0.5116, 0.6062, 0.5116, 0.3937, 0.5116, 0.3938, 0.5, 0.6062, 0.5, 0.6062, 0.5, 0.3938, 0.5, 0.3937, 0.4884, 0.6062, 0.4884, 0.6062, 0.4884, 0.3937, 0.4884, 0.3938, 0.4813, 0.6063, 0.4813, 0.3563, 0.7313, 0.3563, 0.5188, 0.3634, 0.5188, 0.3634, 0.7312, 0.3634, 0.7312, 0.3634, 0.5188, 0.375, 0.5188, 0.375, 0.7313, 0.375, 0.7313, 0.375, 0.5188, 0.3866, 0.5187, 0.3866, 0.7312, 0.3866, 0.7312, 0.3866, 0.5187, 0.3938, 0.5188, 0.3938, 0.7313, 0.6438, 0.5188, 0.6438, 0.7313, 0.6366, 0.7312, 0.6366, 0.5187, 0.6366, 0.5187, 0.6366, 0.7312, 0.625, 0.7313, 0.625, 0.5188, 0.625, 0.5188, 0.625, 0.7313, 0.6134, 0.7312, 0.6134, 0.5188, 0.6134, 0.5188, 0.6134, 0.7312, 0.6063, 0.7313, 0.6063, 0.5188, 0.6063, 0.7688, 0.3938, 0.7688, 0.3937, 0.7616, 0.6062, 0.7616, 0.6062, 0.7616, 0.3937, 0.7616, 0.3938, 0.75, 0.6062, 0.75, 0.6062, 0.75, 0.3938, 0.75, 0.3937, 0.7384, 0.6062, 0.7384, 0.6062, 0.7384, 0.3937, 0.7384, 0.3938, 0.7313, 0.6063, 0.7313, 0.1438, 0.7313, 0.3563, 0.7313, 0.3563, 0.7384, 0.1437, 0.7384, 0.1437, 0.7384, 0.3563, 0.7384, 0.3563, 0.75, 0.1437, 0.75, 0.375, 0.9812, 0.375, 0.7688, 0.3866, 0.7687, 0.3866, 0.9812, 0.3866, 0.9812, 0.3866, 0.7687, 0.3938, 0.7688, 0.3938, 0.9813, 0.6438, 0.7313, 0.8563, 0.7313, 0.8562, 0.7384, 0.6438, 0.7384, 0.6438, 0.7384, 0.8562, 0.7384, 0.8562, 0.75, 0.6438, 0.75, 0.625, 0.7688, 0.625, 0.9812, 0.6134, 0.9812, 0.6134, 0.7688, 0.6134, 0.7688, 0.6134, 0.9812, 0.6063, 0.9813, 0.6063, 0.7688, 0.1437, 0.5188, 0.3563, 0.5188, 0.3563, 0.7313, 0.1438, 0.7313, 0.375, 0.0, 0.625, 0.0, 0.625, 0.25, 0.375, 0.25, 0.375, 0.25, 0.625, 0.25, 0.625, 0.5, 0.375, 0.5, 0.375, 0.5, 0.625, 0.5, 0.625, 0.75, 0.375, 0.75, 0.375, 0.75, 0.625, 0.75, 0.625, 1.0, 0.375, 1.0, 0.125, 0.5, 0.375, 0.5, 0.375, 0.75, 0.125, 0.75, 0.625, 0.5, 0.875, 0.5, 0.875, 0.75, 0.625, 0.75])
me_cylinder.materials.append(mat_fridge_handle_mat)
me_cylinder.materials.append(mat_fridge_mat)
me_cylinder.update()

# ---- objects
ob_fridge = bpy.data.objects.new('Fridge', me_cylinder)

# ---- transforms, parenting, visibility, modifiers, constraints
ob_fridge.location = (-0.633, 1.051, 1.999)
ob_fridge.rotation_euler = (-0.0, 1.571, -0.0)
ob_fridge.scale = (-0.1493, -0.1493, -0.1493)

# ---- collection membership
col_collection.objects.link(ob_fridge)

# ---- scene / render settings (as saved in the file)
scene.frame_start = 1; scene.frame_end = 250; scene.frame_set(1)
scene.render.engine = 'BLENDER_EEVEE_NEXT'
scene.cycles.sampling_pattern = 'TABULATED_SOBOL'
bpy.context.view_layer.update()

# ---- added for rendering (the .blend has no active camera and no usable light): camera, sun
cam_auto = bpy.data.cameras.new('AutoCamera')
cam_auto.lens = 50.0
cam_auto.sensor_width = 36.0
cam_auto.clip_end = 1000.0
ob_auto_camera = bpy.data.objects.new('AutoCamera', cam_auto)
scene.collection.objects.link(ob_auto_camera)
ob_auto_camera.location = (4.53946, -5.2557, 5.73102)
ob_auto_camera.rotation_euler = (1.09748, -7.21219e-08, 0.694738)
scene.camera = ob_auto_camera
light_auto_sun = bpy.data.lights.new('AutoSun', 'SUN')
light_auto_sun.energy = 3.0
light_auto_sun.angle = 0.0523599
ob_auto_sun = bpy.data.objects.new('AutoSun', light_auto_sun)
scene.collection.objects.link(ob_auto_sun)
ob_auto_sun.rotation_euler = (0.872665, 0.174533, 0.523599)
bpy.context.view_layer.update()
